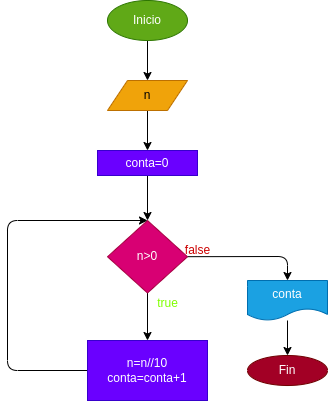

The diagram above was exported from draw.io. Its source (the exported page's mxGraphModel, read from the mxfile embedded in the PNG):
<mxGraphModel dx="650" dy="409" grid="1" gridSize="10" guides="1" tooltips="1" connect="1" arrows="1" fold="1" page="1" pageScale="1" pageWidth="827" pageHeight="1169" math="0" shadow="0">
  <root>
    <mxCell id="0" />
    <mxCell id="1" parent="0" />
    <mxCell id="4" value="" style="edgeStyle=none;html=1;" edge="1" parent="1" source="2" target="3">
      <mxGeometry relative="1" as="geometry" />
    </mxCell>
    <mxCell id="2" value="Inicio" style="ellipse;whiteSpace=wrap;html=1;fillColor=#60a917;fontColor=#ffffff;strokeColor=#2D7600;" vertex="1" parent="1">
      <mxGeometry x="300" y="40" width="80" height="40" as="geometry" />
    </mxCell>
    <mxCell id="6" value="" style="edgeStyle=none;html=1;" edge="1" parent="1" source="3" target="5">
      <mxGeometry relative="1" as="geometry" />
    </mxCell>
    <mxCell id="3" value="n" style="shape=parallelogram;perimeter=parallelogramPerimeter;whiteSpace=wrap;html=1;fixedSize=1;fillColor=#f0a30a;strokeColor=#BD7000;fontColor=#000000;" vertex="1" parent="1">
      <mxGeometry x="300" y="120" width="80" height="30" as="geometry" />
    </mxCell>
    <mxCell id="8" value="" style="edgeStyle=none;html=1;" edge="1" parent="1" source="5" target="7">
      <mxGeometry relative="1" as="geometry" />
    </mxCell>
    <mxCell id="5" value="conta=0" style="whiteSpace=wrap;html=1;fillColor=#6a00ff;strokeColor=#3700CC;fontColor=#ffffff;" vertex="1" parent="1">
      <mxGeometry x="290" y="190" width="100" height="25" as="geometry" />
    </mxCell>
    <mxCell id="10" value="" style="edgeStyle=none;html=1;" edge="1" parent="1" source="7" target="9">
      <mxGeometry relative="1" as="geometry" />
    </mxCell>
    <mxCell id="13" style="edgeStyle=none;html=1;" edge="1" parent="1" source="7" target="12">
      <mxGeometry relative="1" as="geometry">
        <Array as="points">
          <mxPoint x="480" y="296" />
        </Array>
      </mxGeometry>
    </mxCell>
    <mxCell id="7" value="n&amp;gt;0" style="rhombus;whiteSpace=wrap;html=1;fillColor=#d80073;strokeColor=#A50040;fontColor=#ffffff;" vertex="1" parent="1">
      <mxGeometry x="300" y="260" width="80" height="72.5" as="geometry" />
    </mxCell>
    <mxCell id="11" style="edgeStyle=none;html=1;entryX=0.5;entryY=0;entryDx=0;entryDy=0;" edge="1" parent="1" source="9" target="7">
      <mxGeometry relative="1" as="geometry">
        <Array as="points">
          <mxPoint x="200" y="410" />
          <mxPoint x="200" y="260" />
        </Array>
      </mxGeometry>
    </mxCell>
    <mxCell id="9" value="n=n//10&lt;br&gt;conta=conta+1" style="whiteSpace=wrap;html=1;fillColor=#6a00ff;strokeColor=#3700CC;fontColor=#ffffff;" vertex="1" parent="1">
      <mxGeometry x="280" y="380" width="120" height="60" as="geometry" />
    </mxCell>
    <mxCell id="15" value="" style="edgeStyle=none;html=1;" edge="1" parent="1" source="12" target="14">
      <mxGeometry relative="1" as="geometry" />
    </mxCell>
    <mxCell id="12" value="conta" style="shape=document;whiteSpace=wrap;html=1;boundedLbl=1;fillColor=#1ba1e2;fontColor=#ffffff;strokeColor=#006EAF;" vertex="1" parent="1">
      <mxGeometry x="440" y="320" width="80" height="40" as="geometry" />
    </mxCell>
    <mxCell id="14" value="Fin" style="ellipse;whiteSpace=wrap;html=1;fillColor=#a20025;strokeColor=#6F0000;fontColor=#ffffff;" vertex="1" parent="1">
      <mxGeometry x="440" y="395" width="80" height="30" as="geometry" />
    </mxCell>
    <mxCell id="16" value="false" style="text;html=1;align=center;verticalAlign=middle;resizable=0;points=[];autosize=1;strokeColor=none;fillColor=none;fontColor=#CC0000;" vertex="1" parent="1">
      <mxGeometry x="370" y="280" width="40" height="20" as="geometry" />
    </mxCell>
    <mxCell id="17" value="true" style="text;html=1;align=center;verticalAlign=middle;resizable=0;points=[];autosize=1;strokeColor=none;fillColor=none;fontColor=#80FF00;" vertex="1" parent="1">
      <mxGeometry x="340" y="332.5" width="40" height="20" as="geometry" />
    </mxCell>
  </root>
</mxGraphModel>